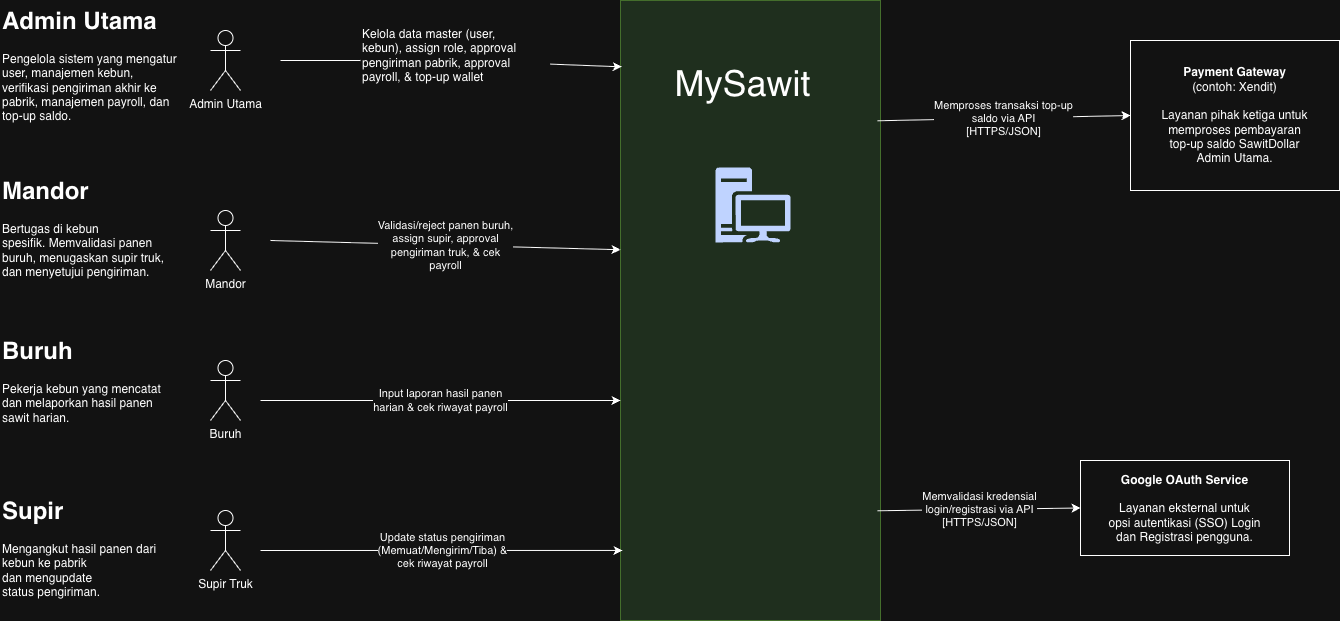

The diagram above was exported from draw.io. Its source (the exported page's mxGraphModel, read from the mxfile embedded in the PNG):
<mxGraphModel dx="1437" dy="1126" grid="1" gridSize="10" guides="1" tooltips="1" connect="1" arrows="1" fold="1" page="1" pageScale="1" pageWidth="4681" pageHeight="3300" math="0" shadow="0">
  <root>
    <mxCell id="0" />
    <mxCell id="1" parent="0" />
    <mxCell id="Vhz3NC-hRFxt9M2Q9ORY-2" parent="1" style="shape=umlActor;verticalLabelPosition=bottom;verticalAlign=top;html=1;" value="Admin Utama" vertex="1">
      <mxGeometry height="60" width="30" x="270" y="130" as="geometry" />
    </mxCell>
    <mxCell id="Vhz3NC-hRFxt9M2Q9ORY-3" parent="1" style="shape=umlActor;verticalLabelPosition=bottom;verticalAlign=top;html=1;" value="Mandor" vertex="1">
      <mxGeometry height="60" width="30" x="270" y="310" as="geometry" />
    </mxCell>
    <mxCell id="Vhz3NC-hRFxt9M2Q9ORY-4" parent="1" style="shape=umlActor;verticalLabelPosition=bottom;verticalAlign=top;html=1;" value="Buruh" vertex="1">
      <mxGeometry height="60" width="30" x="270" y="460" as="geometry" />
    </mxCell>
    <mxCell id="Vhz3NC-hRFxt9M2Q9ORY-5" parent="1" style="shape=umlActor;verticalLabelPosition=bottom;verticalAlign=top;html=1;" value="Supir Truk" vertex="1">
      <mxGeometry height="60" width="30" x="270" y="610" as="geometry" />
    </mxCell>
    <mxCell id="Vhz3NC-hRFxt9M2Q9ORY-7" parent="1" style="text;html=1;whiteSpace=wrap;overflow=hidden;rounded=0;" value="&lt;h1 style=&quot;margin-top: 0px;&quot;&gt;Admin Utama&lt;/h1&gt;&lt;p&gt;Pengelola sistem yang&amp;nbsp;&lt;span style=&quot;background-color: transparent; color: light-dark(rgb(0, 0, 0), rgb(255, 255, 255));&quot;&gt;mengatur user, manajemen&amp;nbsp;&lt;/span&gt;&lt;span style=&quot;background-color: transparent; color: light-dark(rgb(0, 0, 0), rgb(255, 255, 255));&quot;&gt;kebun, verifikasi pengiriman&amp;nbsp;&lt;/span&gt;&lt;span style=&quot;background-color: transparent; color: light-dark(rgb(0, 0, 0), rgb(255, 255, 255));&quot;&gt;akhir ke pabrik, manajemen&amp;nbsp;&lt;/span&gt;&lt;span style=&quot;background-color: transparent; color: light-dark(rgb(0, 0, 0), rgb(255, 255, 255));&quot;&gt;payroll, dan top-up saldo.&lt;/span&gt;&lt;/p&gt;" vertex="1">
      <mxGeometry height="120" width="180" x="60" y="100" as="geometry" />
    </mxCell>
    <mxCell id="Vhz3NC-hRFxt9M2Q9ORY-8" parent="1" style="text;html=1;whiteSpace=wrap;overflow=hidden;rounded=0;" value="&lt;h1 style=&quot;margin-top: 0px;&quot;&gt;Mandor&lt;/h1&gt;&lt;p&gt;Bertugas di kebun spesifik.&amp;nbsp;&lt;span style=&quot;background-color: transparent; color: light-dark(rgb(0, 0, 0), rgb(255, 255, 255));&quot;&gt;Memvalidasi panen buruh,&amp;nbsp;&lt;/span&gt;&lt;span style=&quot;background-color: transparent; color: light-dark(rgb(0, 0, 0), rgb(255, 255, 255));&quot;&gt;menugaskan supir truk, dan&amp;nbsp;&lt;/span&gt;&lt;span style=&quot;background-color: transparent; color: light-dark(rgb(0, 0, 0), rgb(255, 255, 255));&quot;&gt;menyetujui pengiriman.&lt;/span&gt;&lt;/p&gt;" vertex="1">
      <mxGeometry height="120" width="180" x="60" y="270" as="geometry" />
    </mxCell>
    <mxCell id="Vhz3NC-hRFxt9M2Q9ORY-9" parent="1" style="text;html=1;whiteSpace=wrap;overflow=hidden;rounded=0;" value="&lt;h1 style=&quot;margin-top: 0px;&quot;&gt;Buruh&lt;/h1&gt;&lt;p&gt;Pekerja kebun yang&amp;nbsp;&lt;span style=&quot;background-color: transparent; color: light-dark(rgb(0, 0, 0), rgb(255, 255, 255));&quot;&gt;mencatat dan melaporkan&amp;nbsp;&lt;/span&gt;&lt;span style=&quot;background-color: transparent; color: light-dark(rgb(0, 0, 0), rgb(255, 255, 255));&quot;&gt;hasil panen sawit harian.&lt;/span&gt;&lt;/p&gt;" vertex="1">
      <mxGeometry height="120" width="180" x="60" y="430" as="geometry" />
    </mxCell>
    <mxCell id="Vhz3NC-hRFxt9M2Q9ORY-10" parent="1" style="text;html=1;whiteSpace=wrap;overflow=hidden;rounded=0;" value="&lt;h1 style=&quot;margin-top: 0px;&quot;&gt;Supir&lt;/h1&gt;&lt;p&gt;Mengangkut hasil panen&amp;nbsp;&lt;span style=&quot;background-color: transparent; color: light-dark(rgb(0, 0, 0), rgb(255, 255, 255));&quot;&gt;dari kebun ke pabrik dan&amp;nbsp;&lt;/span&gt;&lt;span style=&quot;background-color: transparent; color: light-dark(rgb(0, 0, 0), rgb(255, 255, 255));&quot;&gt;mengupdate status&amp;nbsp;&lt;/span&gt;&lt;span style=&quot;background-color: transparent; color: light-dark(rgb(0, 0, 0), rgb(255, 255, 255));&quot;&gt;pengiriman.&lt;/span&gt;&lt;/p&gt;" vertex="1">
      <mxGeometry height="120" width="180" x="60" y="590" as="geometry" />
    </mxCell>
    <mxCell id="Vhz3NC-hRFxt9M2Q9ORY-14" connectable="0" parent="1" style="group" value="" vertex="1">
      <mxGeometry height="620" width="260" x="680" y="100" as="geometry" />
    </mxCell>
    <mxCell id="Vhz3NC-hRFxt9M2Q9ORY-12" parent="Vhz3NC-hRFxt9M2Q9ORY-14" style="rounded=0;whiteSpace=wrap;html=1;fillColor=#d5e8d4;strokeColor=#82b366;" value="" vertex="1">
      <mxGeometry height="620.0000000000001" width="260" as="geometry" />
    </mxCell>
    <mxCell id="Vhz3NC-hRFxt9M2Q9ORY-11" parent="Vhz3NC-hRFxt9M2Q9ORY-14" style="sketch=0;aspect=fixed;pointerEvents=1;shadow=0;dashed=0;html=1;strokeColor=none;labelPosition=center;verticalLabelPosition=bottom;verticalAlign=top;align=center;fillColor=light-dark(#000000, #bfd3ff);shape=mxgraph.mscae.enterprise.workstation_client" value="" vertex="1">
      <mxGeometry height="74.99999999999999" width="74.99999999999999" x="95.00000000000001" y="166.9230769230769" as="geometry" />
    </mxCell>
    <mxCell id="Vhz3NC-hRFxt9M2Q9ORY-13" parent="Vhz3NC-hRFxt9M2Q9ORY-14" style="text;html=1;whiteSpace=wrap;strokeColor=none;fillColor=none;align=center;verticalAlign=middle;rounded=0;" value="&lt;font style=&quot;font-size: 36px;&quot;&gt;MySawit&lt;/font&gt;" vertex="1">
      <mxGeometry height="71.53846153846155" width="85" x="80" y="47.6923076923077" as="geometry" />
    </mxCell>
    <mxCell id="Vhz3NC-hRFxt9M2Q9ORY-16" edge="1" parent="1" source="Vhz3NC-hRFxt9M2Q9ORY-15" style="endArrow=classic;html=1;rounded=0;entryX=0.005;entryY=0.107;entryDx=0;entryDy=0;entryPerimeter=0;" target="Vhz3NC-hRFxt9M2Q9ORY-12" value="">
      <mxGeometry height="50" relative="1" width="50" as="geometry">
        <mxPoint x="340" y="160" as="sourcePoint" />
        <mxPoint x="630" y="440" as="targetPoint" />
      </mxGeometry>
    </mxCell>
    <mxCell id="Vhz3NC-hRFxt9M2Q9ORY-17" edge="1" parent="1" style="endArrow=none;html=1;rounded=0;entryX=0;entryY=0.5;entryDx=0;entryDy=0;endFill=0;" target="Vhz3NC-hRFxt9M2Q9ORY-15" value="">
      <mxGeometry height="50" relative="1" width="50" as="geometry">
        <mxPoint x="340" y="160" as="sourcePoint" />
        <mxPoint x="681" y="162" as="targetPoint" />
      </mxGeometry>
    </mxCell>
    <mxCell id="Vhz3NC-hRFxt9M2Q9ORY-15" parent="1" style="text;whiteSpace=wrap;" value="Kelola data master (user,&#10;kebun), assign role, approval&#10;pengiriman pabrik, approval&#10;payroll, &amp; top-up wallet" vertex="1">
      <mxGeometry height="80" width="190" x="420" y="120" as="geometry" />
    </mxCell>
    <mxCell id="Vhz3NC-hRFxt9M2Q9ORY-18" edge="1" parent="1" style="endArrow=classic;html=1;rounded=0;entryX=0;entryY=0.402;entryDx=0;entryDy=0;entryPerimeter=0;" target="Vhz3NC-hRFxt9M2Q9ORY-12" value="Validasi/reject panen buruh,&#10;assign supir, approval&#10;pengiriman truk, &amp; cek&#10;payroll">
      <mxGeometry height="50" relative="1" width="50" as="geometry">
        <mxPoint x="330" y="340" as="sourcePoint" />
        <mxPoint x="610" y="310" as="targetPoint" />
      </mxGeometry>
    </mxCell>
    <mxCell id="Vhz3NC-hRFxt9M2Q9ORY-19" edge="1" parent="1" style="endArrow=classic;html=1;rounded=0;" value="Input laporan hasil panen&#10;harian &amp; cek riwayat payroll">
      <mxGeometry height="50" relative="1" width="50" as="geometry">
        <mxPoint x="320" y="500" as="sourcePoint" />
        <mxPoint x="680" y="500" as="targetPoint" />
      </mxGeometry>
    </mxCell>
    <mxCell id="Vhz3NC-hRFxt9M2Q9ORY-22" edge="1" parent="1" style="endArrow=classic;html=1;rounded=0;entryX=0.008;entryY=0.887;entryDx=0;entryDy=0;entryPerimeter=0;" target="Vhz3NC-hRFxt9M2Q9ORY-12" value="Update status pengiriman&#10;(Memuat/Mengirim/Tiba) &amp;&#10;cek riwayat payroll">
      <mxGeometry height="50" relative="1" width="50" as="geometry">
        <mxPoint x="320" y="650" as="sourcePoint" />
        <mxPoint x="610" y="530" as="targetPoint" />
      </mxGeometry>
    </mxCell>
    <mxCell id="Vhz3NC-hRFxt9M2Q9ORY-23" parent="1" style="html=1;whiteSpace=wrap;" value="&lt;div&gt;&lt;b&gt;Payment Gateway&lt;/b&gt;&lt;/div&gt;&lt;div&gt;(contoh: Xendit)&lt;/div&gt;&lt;div&gt;&lt;br&gt;&lt;/div&gt;&lt;div&gt;Layanan pihak ketiga untuk&lt;/div&gt;&lt;div&gt;memproses pembayaran&lt;/div&gt;&lt;div&gt;top-up saldo SawitDollar&lt;/div&gt;&lt;div&gt;Admin Utama.&lt;/div&gt;" vertex="1">
      <mxGeometry height="150" width="209" x="1190" y="140" as="geometry" />
    </mxCell>
    <mxCell id="Vhz3NC-hRFxt9M2Q9ORY-24" parent="1" style="html=1;whiteSpace=wrap;" value="&lt;div&gt;&lt;b&gt;Google OAuth Service&lt;/b&gt;&lt;/div&gt;&lt;div&gt;&lt;br&gt;&lt;/div&gt;&lt;div&gt;Layanan eksternal untuk&lt;/div&gt;&lt;div&gt;opsi autentikasi (SSO) Login&lt;/div&gt;&lt;div&gt;dan Registrasi pengguna.&lt;/div&gt;" vertex="1">
      <mxGeometry height="95" width="209" x="1140" y="560" as="geometry" />
    </mxCell>
    <mxCell id="Vhz3NC-hRFxt9M2Q9ORY-25" edge="1" parent="1" source="Vhz3NC-hRFxt9M2Q9ORY-12" style="endArrow=classic;html=1;rounded=0;entryX=0;entryY=0.5;entryDx=0;entryDy=0;exitX=0.989;exitY=0.194;exitDx=0;exitDy=0;exitPerimeter=0;" target="Vhz3NC-hRFxt9M2Q9ORY-23" value="Memproses transaksi top-up&#10;saldo via API&#10;[HTTPS/JSON]">
      <mxGeometry height="50" relative="1" width="50" as="geometry">
        <mxPoint x="710" y="540" as="sourcePoint" />
        <mxPoint x="760" y="490" as="targetPoint" />
      </mxGeometry>
    </mxCell>
    <mxCell id="Vhz3NC-hRFxt9M2Q9ORY-26" edge="1" parent="1" source="Vhz3NC-hRFxt9M2Q9ORY-12" style="endArrow=classic;html=1;rounded=0;entryX=0;entryY=0.5;entryDx=0;entryDy=0;exitX=0.989;exitY=0.823;exitDx=0;exitDy=0;exitPerimeter=0;" target="Vhz3NC-hRFxt9M2Q9ORY-24" value="Memvalidasi kredensial&#10;login/registrasi via API&#10;[HTTPS/JSON]">
      <mxGeometry height="50" relative="1" width="50" as="geometry">
        <mxPoint x="710" y="540" as="sourcePoint" />
        <mxPoint x="760" y="490" as="targetPoint" />
      </mxGeometry>
    </mxCell>
  </root>
</mxGraphModel>